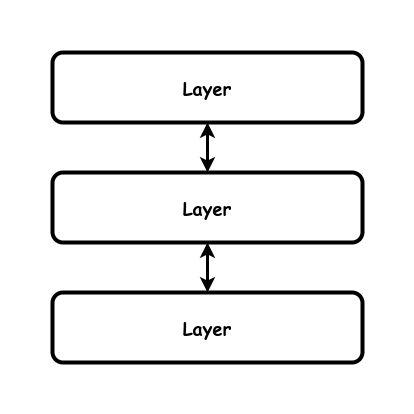

The diagram above was exported from draw.io. Its source (the exported page's mxGraphModel, read from the mxfile embedded in the PNG):
<mxGraphModel dx="1434" dy="1811" grid="1" gridSize="10" guides="1" tooltips="1" connect="1" arrows="1" fold="1" page="1" pageScale="1" pageWidth="850" pageHeight="1100" math="0" shadow="0">
  <root>
    <mxCell id="0" />
    <mxCell id="1" parent="0" />
    <mxCell id="tv9WC5lIYfzOwHDltbdf-1" value="&lt;b style=&quot;font-size: 18px;&quot;&gt;Layer&lt;br&gt;&lt;/b&gt;" style="rounded=1;whiteSpace=wrap;html=1;strokeWidth=4;fontFamily=Comic Sans MS;fontSize=18;" parent="1" vertex="1">
      <mxGeometry x="290" y="-100" width="310" height="70" as="geometry" />
    </mxCell>
    <mxCell id="JGTLKzU7vxt9fHpPfeOy-39" value="&lt;b style=&quot;font-size: 18px;&quot;&gt;Layer&lt;br&gt;&lt;/b&gt;" style="rounded=1;whiteSpace=wrap;html=1;strokeWidth=4;fontFamily=Comic Sans MS;fontSize=18;" parent="1" vertex="1">
      <mxGeometry x="290" y="20" width="310" height="70" as="geometry" />
    </mxCell>
    <mxCell id="JGTLKzU7vxt9fHpPfeOy-40" value="&lt;b style=&quot;font-size: 18px;&quot;&gt;Layer&lt;br&gt;&lt;/b&gt;" style="rounded=1;whiteSpace=wrap;html=1;strokeWidth=4;fontFamily=Comic Sans MS;fontSize=18;" parent="1" vertex="1">
      <mxGeometry x="290" y="140" width="310" height="70" as="geometry" />
    </mxCell>
    <mxCell id="JGTLKzU7vxt9fHpPfeOy-43" value="" style="endArrow=classic;html=1;rounded=0;strokeWidth=3;endFill=1;startArrow=classic;startFill=1;" parent="1" source="tv9WC5lIYfzOwHDltbdf-1" target="JGTLKzU7vxt9fHpPfeOy-39" edge="1">
      <mxGeometry width="50" height="50" relative="1" as="geometry">
        <mxPoint x="100" y="250" as="sourcePoint" />
        <mxPoint x="150" y="200" as="targetPoint" />
      </mxGeometry>
    </mxCell>
    <mxCell id="JGTLKzU7vxt9fHpPfeOy-44" value="" style="endArrow=classic;html=1;rounded=0;strokeWidth=3;endFill=1;startArrow=classic;startFill=1;" parent="1" source="JGTLKzU7vxt9fHpPfeOy-39" target="JGTLKzU7vxt9fHpPfeOy-40" edge="1">
      <mxGeometry width="50" height="50" relative="1" as="geometry">
        <mxPoint x="435" y="-20" as="sourcePoint" />
        <mxPoint x="435" y="40" as="targetPoint" />
      </mxGeometry>
    </mxCell>
  </root>
</mxGraphModel>